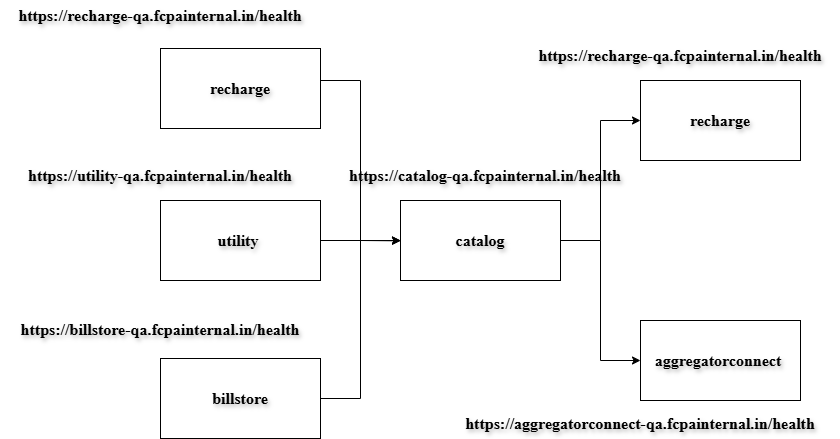

The diagram above was exported from draw.io. Its source (the exported page's mxGraphModel, read from the mxfile embedded in the PNG):
<mxGraphModel dx="1434" dy="715" grid="1" gridSize="10" guides="1" tooltips="1" connect="1" arrows="1" fold="1" page="0" pageScale="1" pageWidth="850" pageHeight="1100" math="0" shadow="0">
  <root>
    <mxCell id="0" />
    <mxCell id="1" parent="0" />
    <mxCell id="CgaA7lfagobDSWBrxrx8-8" style="edgeStyle=orthogonalEdgeStyle;rounded=0;orthogonalLoop=1;jettySize=auto;html=1;exitX=1;exitY=0.5;exitDx=0;exitDy=0;entryX=0;entryY=0.5;entryDx=0;entryDy=0;fontStyle=1;fontSize=16;movable=1;resizable=1;rotatable=1;deletable=1;editable=1;locked=0;connectable=1;labelBackgroundColor=none;fontColor=default;fontFamily=Times New Roman;textShadow=1;" parent="1" source="CgaA7lfagobDSWBrxrx8-1" target="CgaA7lfagobDSWBrxrx8-4" edge="1">
      <mxGeometry relative="1" as="geometry">
        <Array as="points">
          <mxPoint x="360" y="240" />
          <mxPoint x="400" y="240" />
          <mxPoint x="400" y="400" />
        </Array>
      </mxGeometry>
    </mxCell>
    <mxCell id="CgaA7lfagobDSWBrxrx8-1" value="recharge" style="rounded=0;whiteSpace=wrap;html=1;fontStyle=1;fontSize=16;movable=1;resizable=1;rotatable=1;deletable=1;editable=1;locked=0;connectable=1;labelBackgroundColor=none;fontFamily=Times New Roman;textShadow=1;" parent="1" vertex="1">
      <mxGeometry x="200" y="208" width="160" height="80" as="geometry" />
    </mxCell>
    <mxCell id="CgaA7lfagobDSWBrxrx8-9" style="edgeStyle=orthogonalEdgeStyle;rounded=0;orthogonalLoop=1;jettySize=auto;html=1;exitX=1;exitY=0.5;exitDx=0;exitDy=0;fontStyle=1;fontSize=16;movable=1;resizable=1;rotatable=1;deletable=1;editable=1;locked=0;connectable=1;labelBackgroundColor=none;fontColor=default;fontFamily=Times New Roman;textShadow=1;" parent="1" source="CgaA7lfagobDSWBrxrx8-2" edge="1">
      <mxGeometry relative="1" as="geometry">
        <mxPoint x="440" y="400.33333333333326" as="targetPoint" />
      </mxGeometry>
    </mxCell>
    <mxCell id="CgaA7lfagobDSWBrxrx8-2" value="utility&amp;nbsp;" style="rounded=0;whiteSpace=wrap;html=1;fontStyle=1;fontSize=16;movable=1;resizable=1;rotatable=1;deletable=1;editable=1;locked=0;connectable=1;labelBackgroundColor=none;fontFamily=Times New Roman;textShadow=1;" parent="1" vertex="1">
      <mxGeometry x="200" y="360" width="160" height="80" as="geometry" />
    </mxCell>
    <mxCell id="Wk7nuqQs7a0f5snFXoS0-2" style="edgeStyle=orthogonalEdgeStyle;rounded=0;orthogonalLoop=1;jettySize=auto;html=1;exitX=1;exitY=0.5;exitDx=0;exitDy=0;entryX=0;entryY=0.5;entryDx=0;entryDy=0;fontFamily=Times New Roman;fontSize=16;fontStyle=1;textShadow=1;movable=1;resizable=1;rotatable=1;deletable=1;editable=1;locked=0;connectable=1;" parent="1" source="CgaA7lfagobDSWBrxrx8-3" target="CgaA7lfagobDSWBrxrx8-4" edge="1">
      <mxGeometry relative="1" as="geometry" />
    </mxCell>
    <mxCell id="CgaA7lfagobDSWBrxrx8-3" value="billstore" style="rounded=0;whiteSpace=wrap;html=1;fontStyle=1;fontSize=16;movable=1;resizable=1;rotatable=1;deletable=1;editable=1;locked=0;connectable=1;labelBackgroundColor=none;fontFamily=Times New Roman;textShadow=1;" parent="1" vertex="1">
      <mxGeometry x="200" y="518" width="160" height="80" as="geometry" />
    </mxCell>
    <mxCell id="CgaA7lfagobDSWBrxrx8-14" style="edgeStyle=orthogonalEdgeStyle;rounded=0;orthogonalLoop=1;jettySize=auto;html=1;entryX=0;entryY=0.5;entryDx=0;entryDy=0;fontStyle=1;fontSize=16;movable=1;resizable=1;rotatable=1;deletable=1;editable=1;locked=0;connectable=1;labelBackgroundColor=none;fontColor=default;fontFamily=Times New Roman;textShadow=1;" parent="1" source="CgaA7lfagobDSWBrxrx8-4" target="CgaA7lfagobDSWBrxrx8-5" edge="1">
      <mxGeometry relative="1" as="geometry">
        <Array as="points">
          <mxPoint x="640" y="400" />
          <mxPoint x="640" y="280" />
        </Array>
      </mxGeometry>
    </mxCell>
    <mxCell id="CgaA7lfagobDSWBrxrx8-15" style="edgeStyle=orthogonalEdgeStyle;rounded=0;orthogonalLoop=1;jettySize=auto;html=1;exitX=1;exitY=0.5;exitDx=0;exitDy=0;entryX=0;entryY=0.5;entryDx=0;entryDy=0;fontStyle=1;fontSize=16;movable=1;resizable=1;rotatable=1;deletable=1;editable=1;locked=0;connectable=1;labelBackgroundColor=none;fontColor=default;fontFamily=Times New Roman;textShadow=1;" parent="1" source="CgaA7lfagobDSWBrxrx8-4" target="CgaA7lfagobDSWBrxrx8-6" edge="1">
      <mxGeometry relative="1" as="geometry">
        <Array as="points">
          <mxPoint x="640" y="400" />
          <mxPoint x="640" y="520" />
        </Array>
      </mxGeometry>
    </mxCell>
    <mxCell id="CgaA7lfagobDSWBrxrx8-4" value="catalog" style="rounded=0;whiteSpace=wrap;html=1;fontStyle=1;fontSize=16;movable=1;resizable=1;rotatable=1;deletable=1;editable=1;locked=0;connectable=1;labelBackgroundColor=none;fontFamily=Times New Roman;textShadow=1;" parent="1" vertex="1">
      <mxGeometry x="440" y="360" width="160" height="80" as="geometry" />
    </mxCell>
    <mxCell id="CgaA7lfagobDSWBrxrx8-5" value="recharge" style="rounded=0;whiteSpace=wrap;html=1;fontStyle=1;fontSize=16;movable=1;resizable=1;rotatable=1;deletable=1;editable=1;locked=0;connectable=1;labelBackgroundColor=none;fontFamily=Times New Roman;textShadow=1;" parent="1" vertex="1">
      <mxGeometry x="680" y="240" width="160" height="80" as="geometry" />
    </mxCell>
    <mxCell id="CgaA7lfagobDSWBrxrx8-6" value="aggregatorconnect&amp;nbsp;" style="rounded=0;whiteSpace=wrap;html=1;fontStyle=1;fontSize=16;movable=1;resizable=1;rotatable=1;deletable=1;editable=1;locked=0;connectable=1;labelBackgroundColor=none;fontFamily=Times New Roman;textShadow=1;" parent="1" vertex="1">
      <mxGeometry x="680" y="480" width="160" height="80" as="geometry" />
    </mxCell>
    <UserObject label="https://recharge-qa.fcpainternal.in/health" link="https://recharge-qa.fcpainternal.in/health" id="CgaA7lfagobDSWBrxrx8-7">
      <mxCell style="text;html=1;align=center;verticalAlign=middle;whiteSpace=wrap;rounded=0;fontStyle=1;fontSize=16;movable=1;resizable=1;rotatable=1;deletable=1;editable=1;locked=0;connectable=1;labelBackgroundColor=none;fontFamily=Times New Roman;textShadow=1;" parent="1" vertex="1">
        <mxGeometry x="40" y="160" width="320" height="30" as="geometry" />
      </mxCell>
    </UserObject>
    <UserObject label="https://utility-qa.fcpainternal.in/health" link="https://utility-qa.fcpainternal.in/health" id="CgaA7lfagobDSWBrxrx8-18">
      <mxCell style="text;html=1;align=center;verticalAlign=middle;whiteSpace=wrap;rounded=0;fontStyle=1;fontSize=16;movable=1;resizable=1;rotatable=1;deletable=1;editable=1;locked=0;connectable=1;labelBackgroundColor=none;fontFamily=Times New Roman;textShadow=1;" parent="1" vertex="1">
        <mxGeometry x="40" y="320" width="320" height="30" as="geometry" />
      </mxCell>
    </UserObject>
    <UserObject label="https://billstore-qa.fcpainternal.in/health" link="https://billstore-qa.fcpainternal.in/health" id="CgaA7lfagobDSWBrxrx8-19">
      <mxCell style="text;html=1;align=center;verticalAlign=middle;whiteSpace=wrap;rounded=0;fontStyle=1;fontSize=16;movable=1;resizable=1;rotatable=1;deletable=1;editable=1;locked=0;connectable=1;labelBackgroundColor=none;fontFamily=Times New Roman;textShadow=1;" parent="1" vertex="1">
        <mxGeometry x="40" y="470" width="320" height="38" as="geometry" />
      </mxCell>
    </UserObject>
    <UserObject label="https://catalog-qa.fcpainternal.in/health" link="https://catalog-qa.fcpainternal.in/health" id="CgaA7lfagobDSWBrxrx8-20">
      <mxCell style="text;html=1;align=center;verticalAlign=middle;whiteSpace=wrap;rounded=0;fontStyle=1;fontSize=16;movable=1;resizable=1;rotatable=1;deletable=1;editable=1;locked=0;connectable=1;labelBackgroundColor=none;fontFamily=Times New Roman;textShadow=1;" parent="1" vertex="1">
        <mxGeometry x="370" y="320" width="310" height="30" as="geometry" />
      </mxCell>
    </UserObject>
    <UserObject label="https://recharge-qa.fcpainternal.in/health" link="https://recharge-qa.fcpainternal.in/health" id="CgaA7lfagobDSWBrxrx8-21">
      <mxCell style="text;html=1;align=center;verticalAlign=middle;whiteSpace=wrap;rounded=0;fontStyle=1;fontSize=16;movable=1;resizable=1;rotatable=1;deletable=1;editable=1;locked=0;connectable=1;labelBackgroundColor=none;fontFamily=Times New Roman;textShadow=1;" parent="1" vertex="1">
        <mxGeometry x="560" y="200" width="320" height="30" as="geometry" />
      </mxCell>
    </UserObject>
    <UserObject label="https://aggregatorconnect-qa.fcpainternal.in/health" link="https://aggregatorconnect-qa.fcpainternal.in/health" id="CgaA7lfagobDSWBrxrx8-22">
      <mxCell style="text;html=1;align=center;verticalAlign=middle;whiteSpace=wrap;rounded=0;fontStyle=1;fontSize=16;movable=1;resizable=1;rotatable=1;deletable=1;editable=1;locked=0;connectable=1;labelBackgroundColor=none;fontFamily=Times New Roman;textShadow=1;" parent="1" vertex="1">
        <mxGeometry x="480" y="568" width="400" height="30" as="geometry" />
      </mxCell>
    </UserObject>
  </root>
</mxGraphModel>